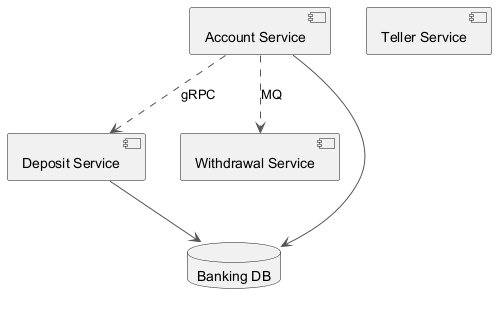

The diagram above was rendered by PlantUML. Its source (embedded in the PNG):
@startuml
skinparam backgroundColor #FFFFFF
skinparam classBackgroundColor #F3E5F5
skinparam classBorderColor #6A1B9A
skinparam ArrowColor #555555
component "Account Service" as C_AccountService
component "Teller Service" as C_TellerService
component "Deposit Service" as C_DepositService
component "Withdrawal Service" as C_WithdrawalService
database "Banking DB" as DB_banking
C_AccountService --> DB_banking
C_DepositService --> DB_banking
C_AccountService ..> C_DepositService : gRPC
C_AccountService ..> C_WithdrawalService : MQ
@enduml